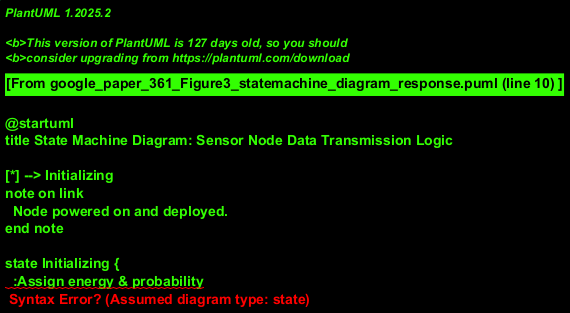

The diagram above was rendered by PlantUML. Its source (embedded in the PNG):
@startuml
title State Machine Diagram: Sensor Node Data Transmission Logic

[*] --> Initializing
note on link
  Node powered on and deployed.
end note

state Initializing {
  :Assign energy & probability
  :Participate in CH election
}
Initializing --> ReadyToSend : CH election complete, node is member

state ReadyToSend
ReadyToSend : Entry / Check E1, E2, BS proximity

state ForkNodeDecision <<fork>>
ReadyToSend --> ForkNodeDecision

ForkNodeDecision --> Sleeping : [E1 > E2]
note on link: Node has relatively high energy or meets criteria for sleep.

ForkNodeDecision --> CheckingBSProximity : [E1 <= E2]
note on link: Node does not meet sleep criteria.

state Sleeping {
  entry / startSleepTimer(3 rounds); monitorEnergyDrop(E1 < E2)
  exit / wakeUp
}
Sleeping --> SendingToCH : [sleepTimer_expired OR E1 < E2]
note on link: Node wakes up to send data.

state CheckingBSProximity
CheckingBSProximity --> SendingToBSDirectly : [BS_is_nearer_than_CH]
note on link: Direct transmission is more efficient.
CheckingBSProximity --> SendingToCH : [BS_is_not_nearer_than_CH]
note on link
  Assumption: Default is to send to CH
  if direct BS path is not optimal.
end note

state SendingToCH : Transmit data payload to Cluster Head
SendingToCH --> DataSentToAggregator

state SendingToBSDirectly : Transmit data payload directly to Base Station
SendingToBSDirectly --> DataSentToAggregator

state DataSentToAggregator
DataSentToAggregator --> ReadyToSend : Ready for next transmission cycle
note on link: Process repeats for new data.
DataSentToAggregator --> ClosedFromNode : Node operation ends (e.g. power depleted)

ClosedFromNode --> [*]

@enduml